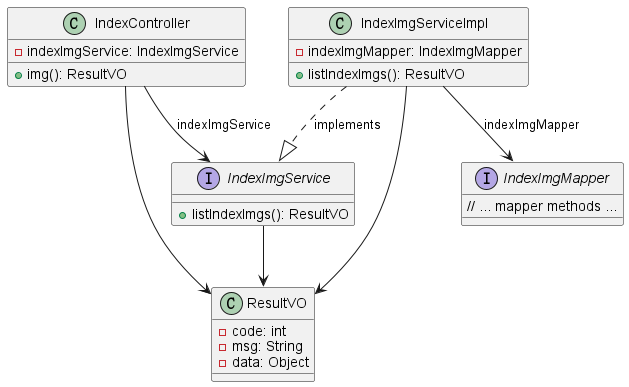

The diagram above was rendered by PlantUML. Its source (embedded in the PNG):
@startuml

class IndexController {
    - indexImgService: IndexImgService
    + img(): ResultVO
}

interface IndexImgService {
    + listIndexImgs(): ResultVO
}

class IndexImgServiceImpl {
    - indexImgMapper: IndexImgMapper
    + listIndexImgs(): ResultVO
}

interface IndexImgMapper {
    // ... mapper methods ...
}

class ResultVO {
    - code: int
    - msg: String
    - data: Object
}

IndexController --> IndexImgService : indexImgService
IndexController --> ResultVO
IndexImgService --> ResultVO
IndexImgServiceImpl ..|> IndexImgService : implements
IndexImgServiceImpl --> IndexImgMapper : indexImgMapper
IndexImgServiceImpl --> ResultVO

@enduml